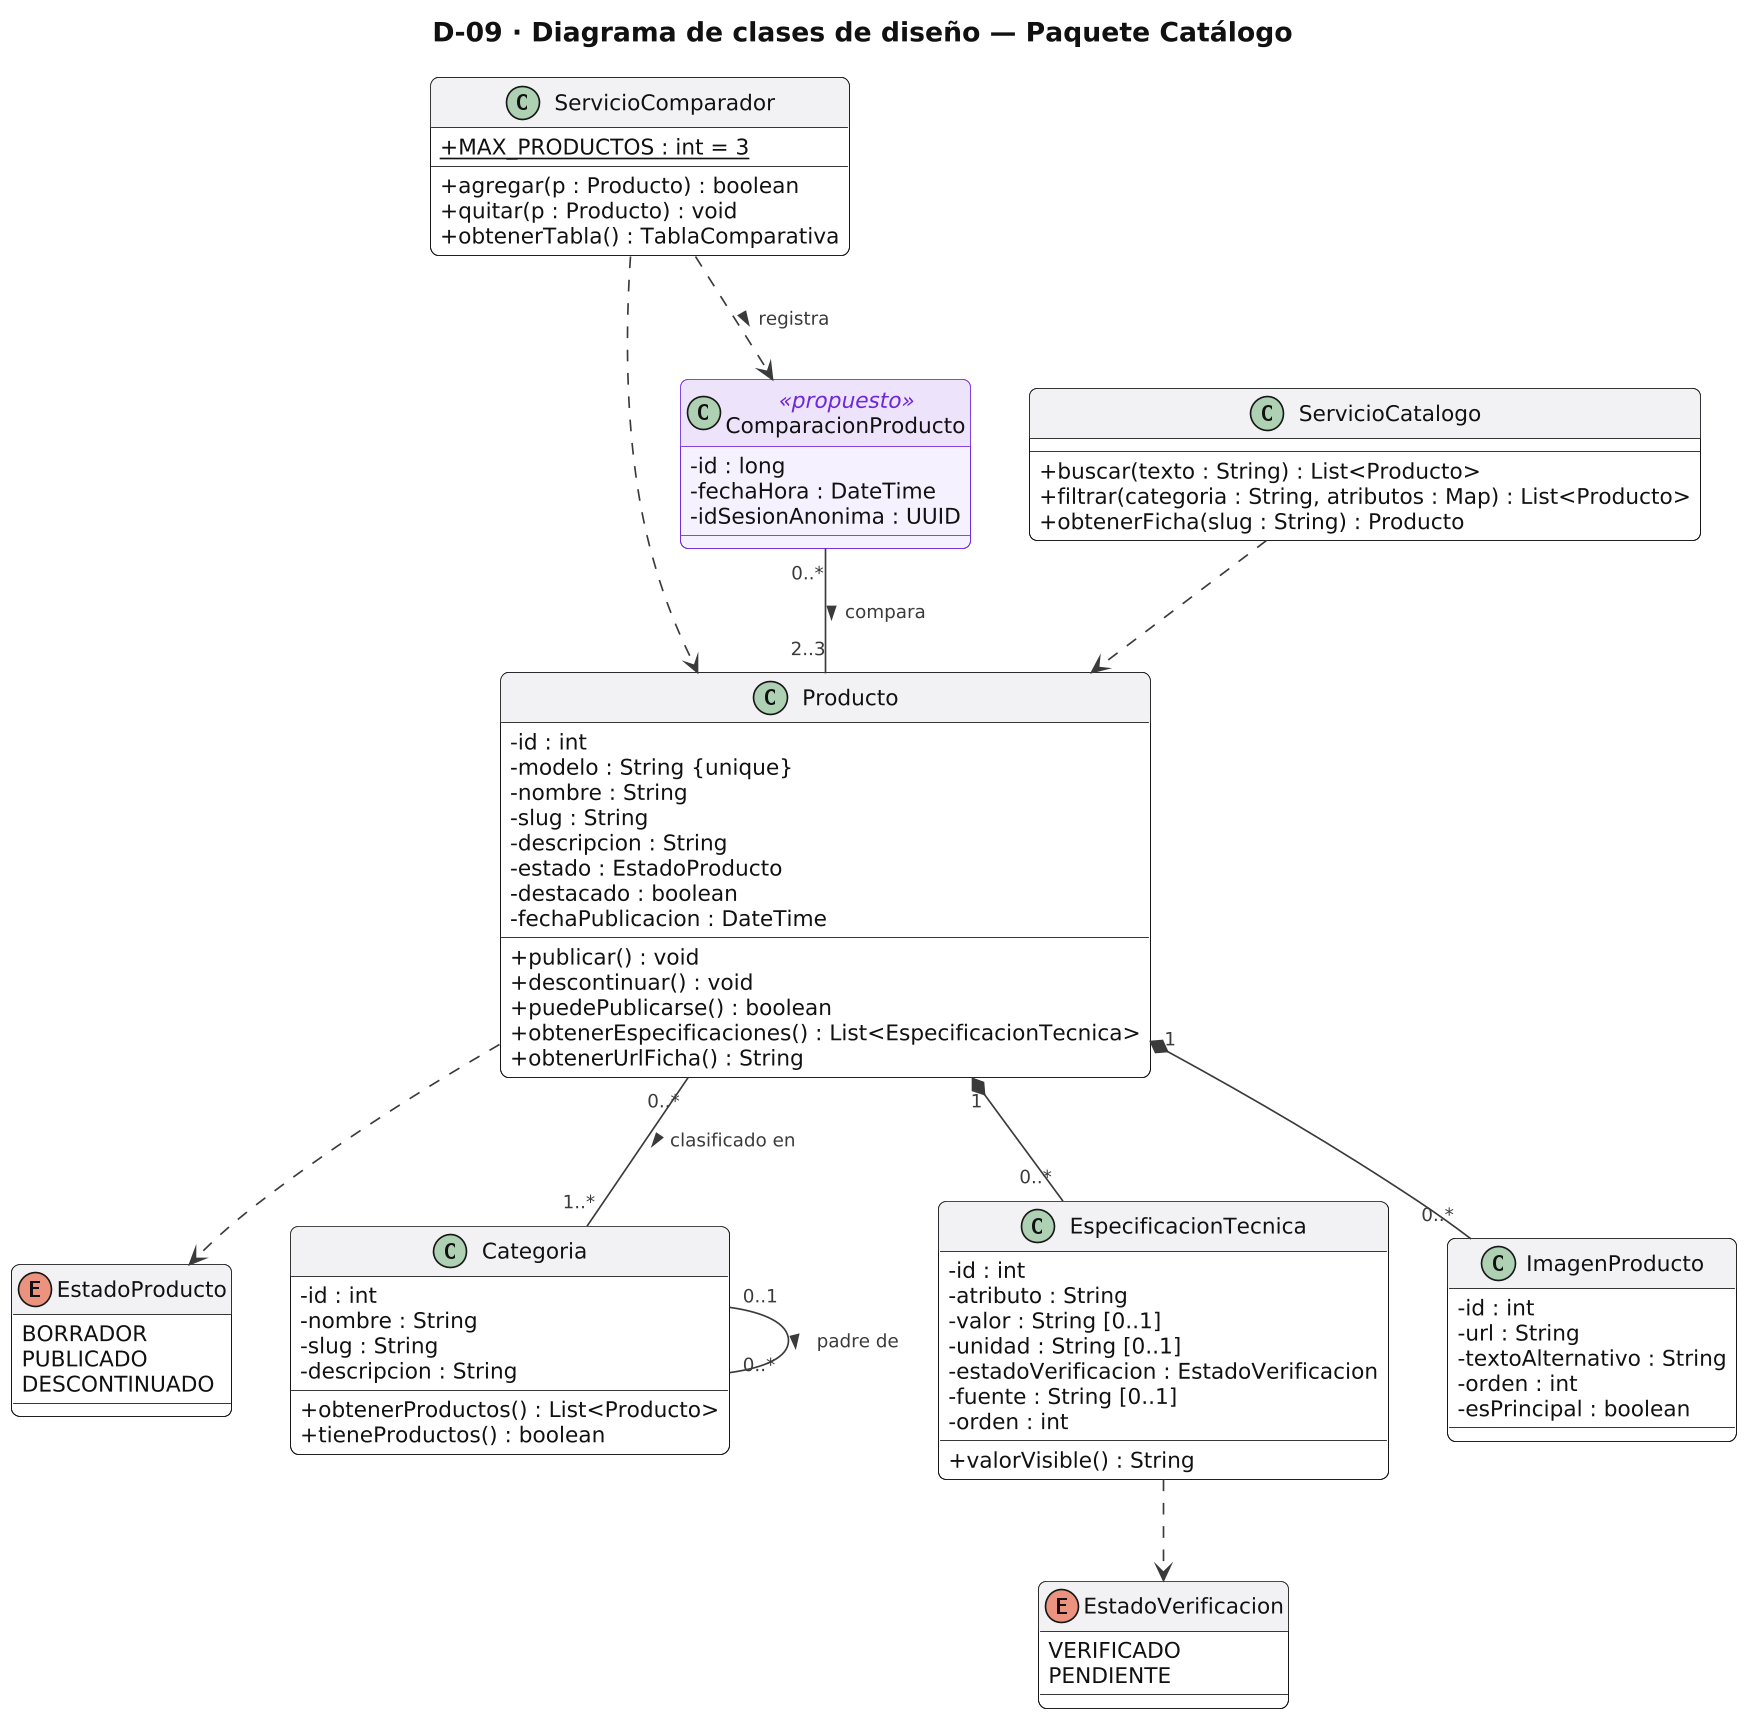

The diagram above was rendered by PlantUML. Its source (embedded in the PNG):
@startuml D09_clases_catalogo
skinparamlocked dpi 160
!include _estilo.iuml
title D-09 · Diagrama de clases de diseño — Paquete Catálogo

enum EstadoProducto {
  BORRADOR
  PUBLICADO
  DESCONTINUADO
}
enum EstadoVerificacion {
  VERIFICADO
  PENDIENTE
}
class Categoria {
  - id : int
  - nombre : String
  - slug : String
  - descripcion : String
  + obtenerProductos() : List<Producto>
  + tieneProductos() : boolean
}
class Producto {
  - id : int
  - modelo : String {unique}
  - nombre : String
  - slug : String
  - descripcion : String
  - estado : EstadoProducto
  - destacado : boolean
  - fechaPublicacion : DateTime
  + publicar() : void
  + descontinuar() : void
  + puedePublicarse() : boolean
  + obtenerEspecificaciones() : List<EspecificacionTecnica>
  + obtenerUrlFicha() : String
}
class EspecificacionTecnica {
  - id : int
  - atributo : String
  - valor : String [0..1]
  - unidad : String [0..1]
  - estadoVerificacion : EstadoVerificacion
  - fuente : String [0..1]
  - orden : int
  + valorVisible() : String
}
class ImagenProducto {
  - id : int
  - url : String
  - textoAlternativo : String
  - orden : int
  - esPrincipal : boolean
}
class ComparacionProducto <<propuesto>> {
  - id : long
  - fechaHora : DateTime
  - idSesionAnonima : UUID
}
class ServicioCatalogo {
  + buscar(texto : String) : List<Producto>
  + filtrar(categoria : String, atributos : Map) : List<Producto>
  + obtenerFicha(slug : String) : Producto
}
class ServicioComparador {
  + {static} MAX_PRODUCTOS : int = 3
  + agregar(p : Producto) : boolean
  + quitar(p : Producto) : void
  + obtenerTabla() : TablaComparativa
}

Categoria "0..1" -- "0..*" Categoria : padre de >
Producto "0..*" -- "1..*" Categoria : clasificado en >
Producto "1" *-- "0..*" EspecificacionTecnica
Producto "1" *-- "0..*" ImagenProducto
ComparacionProducto "0..*" -- "2..3" Producto : compara >
Producto ..> EstadoProducto
EspecificacionTecnica ..> EstadoVerificacion
ServicioCatalogo ..> Producto
ServicioComparador ..> Producto
ServicioComparador ..> ComparacionProducto : registra >
@enduml